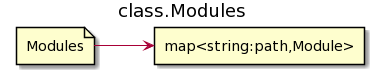

The diagram above was rendered by PlantUML. Its source (embedded in the PNG):
@startuml
left to right direction
title class.Modules

file Modules
rectangle "map<string:path,Module>" as map

Modules-->map
@enduml